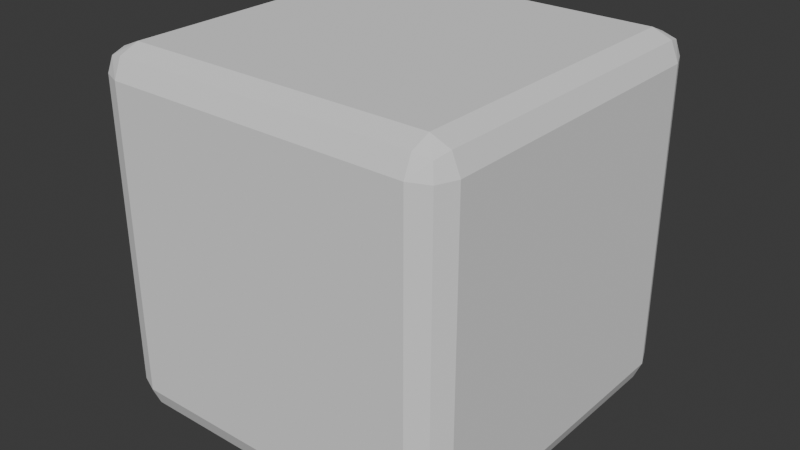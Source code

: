 # Source: blender_runtime_api_lab.blend  (saved by Blender 5.2.44; exported with 4.5.12 LTS)
import bpy
from mathutils import Matrix  # noqa: F401  (used for matrix-valued properties, if any)

bpy.ops.wm.read_factory_settings(use_empty=True)
scene = bpy.context.scene
scene.name = 'Scene'

# ---- collections
col_collection = bpy.data.collections.new('Collection'); scene.collection.children.link(col_collection)

# ---- world
world_world = bpy.data.worlds.new('World'); scene.world = world_world
world_world.use_nodes = True; world_world.node_tree.nodes.clear()
_N = world_world.node_tree.nodes; _L = world_world.node_tree.links
n0 = _N.new('ShaderNodeOutputWorld'); n0.name = 'World Output'; n0.location = (200, 100)
n1 = _N.new('ShaderNodeBackground'); n1.name = 'Background'; n1.location = (-200, 100)
n1.inputs[0].default_value = (0.05088, 0.05088, 0.05088, 1.0)
_L.new(n1.outputs[0], n0.inputs[0])
n0.is_active_output = True
world_world.color = (0.05088, 0.05088, 0.05088)
world_world.sun_shadow_jitter_overblur = 0.0

# ---- meshes
me_cube_001 = bpy.data.meshes.new('Cube.001')
me_cube_001.from_pydata([(-1.0, -1.0, -1.0), (-1.0, -1.0, 1.0), (-1.0, 1.0, -1.0), (-1.0, 1.0, 1.0), (1.0, -1.0, -1.0), (1.0, -1.0, 1.0), (1.0, 1.0, -1.0), (1.0, 1.0, 1.0)], [], [(0, 1, 3, 2), (2, 3, 7, 6), (6, 7, 5, 4), (4, 5, 1, 0), (2, 6, 4, 0), (7, 3, 1, 5)])
_uv = me_cube_001.uv_layers.new(name='UVMap')
_uv.uv.foreach_set('vector', [0.375, 0.0, 0.625, 0.0, 0.625, 0.25, 0.375, 0.25, 0.375, 0.25, 0.625, 0.25, 0.625, 0.5, 0.375, 0.5, 0.375, 0.5, 0.625, 0.5, 0.625, 0.75, 0.375, 0.75, 0.375, 0.75, 0.625, 0.75, 0.625, 1.0, 0.375, 1.0, 0.125, 0.5, 0.375, 0.5, 0.375, 0.75, 0.125, 0.75, 0.625, 0.5, 0.875, 0.5, 0.875, 0.75, 0.625, 0.75])
me_cube_001.update()

# ---- objects
ob_runtimeapi_cube = bpy.data.objects.new('RuntimeAPI_Cube', me_cube_001)

# ---- transforms, parenting, visibility, modifiers, constraints
ob_runtimeapi_cube.location = (0.0, 0.0, 0.0)
_m = ob_runtimeapi_cube.modifiers.new('Evaluated Bevel', 'BEVEL')
_m.width = 0.15
_m.width_pct = 0.15
_m.segments = 2

# ---- collection membership
col_collection.objects.link(ob_runtimeapi_cube)

# ---- scene / render settings (as saved in the file)
scene.frame_start = 1; scene.frame_end = 250; scene.frame_set(1)
scene.render.engine = 'BLENDER_EEVEE_NEXT'
scene.render.bake_bias = 0.0
scene.render.bake_samples = 0
scene.render.compositor_device = 'GPU'
scene.eevee.use_volume_custom_range = False
scene.eevee.fast_gi_thickness_near = 0.1
scene.eevee.fast_gi_thickness_far = 0.0
scene.eevee.ray_tracing_options.screen_trace_thickness = 0.1
bpy.context.view_layer.update()

# ---- added for rendering (the .blend has no active camera and no usable light): camera, sun
cam_auto = bpy.data.cameras.new('AutoCamera')
cam_auto.lens = 50.0
cam_auto.sensor_width = 36.0
cam_auto.clip_end = 1000.0
ob_auto_camera = bpy.data.objects.new('AutoCamera', cam_auto)
scene.collection.objects.link(ob_auto_camera)
ob_auto_camera.location = (3.20507, -3.84609, 2.56406)
ob_auto_camera.rotation_euler = (1.09748, -7.21219e-08, 0.694738)
scene.camera = ob_auto_camera
light_auto_sun = bpy.data.lights.new('AutoSun', 'SUN')
light_auto_sun.energy = 3.0
light_auto_sun.angle = 0.0523599
ob_auto_sun = bpy.data.objects.new('AutoSun', light_auto_sun)
scene.collection.objects.link(ob_auto_sun)
ob_auto_sun.rotation_euler = (0.872665, 0.174533, 0.523599)
bpy.context.view_layer.update()
